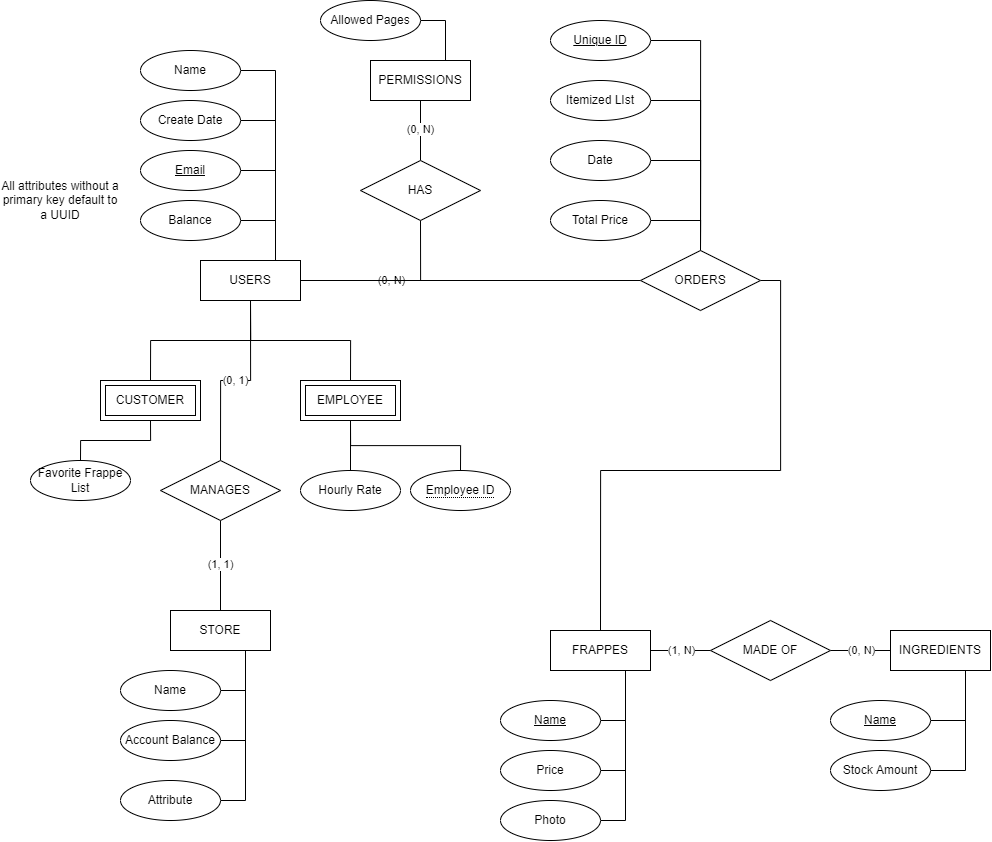

The diagram above was exported from draw.io. Its source (the exported page's mxGraphModel, read from the mxfile embedded in the PNG):
<mxGraphModel dx="2307" dy="2524" grid="1" gridSize="10" guides="1" tooltips="1" connect="1" arrows="1" fold="1" page="1" pageScale="1" pageWidth="850" pageHeight="1100" math="0" shadow="0">
  <root>
    <mxCell id="0" />
    <mxCell id="1" parent="0" />
    <mxCell id="0mQepApvdXKI1LHYTYZd-7" style="edgeStyle=orthogonalEdgeStyle;rounded=0;orthogonalLoop=1;jettySize=auto;html=1;exitX=0.5;exitY=1;exitDx=0;exitDy=0;entryX=0.5;entryY=0;entryDx=0;entryDy=0;endArrow=none;endFill=0;" edge="1" parent="1" source="0mQepApvdXKI1LHYTYZd-1">
      <mxGeometry relative="1" as="geometry">
        <mxPoint x="150" y="240" as="targetPoint" />
      </mxGeometry>
    </mxCell>
    <mxCell id="0mQepApvdXKI1LHYTYZd-9" style="edgeStyle=orthogonalEdgeStyle;rounded=0;orthogonalLoop=1;jettySize=auto;html=1;exitX=0.5;exitY=1;exitDx=0;exitDy=0;entryX=0.5;entryY=0;entryDx=0;entryDy=0;endArrow=none;endFill=0;" edge="1" parent="1" source="0mQepApvdXKI1LHYTYZd-1">
      <mxGeometry relative="1" as="geometry">
        <mxPoint x="350" y="240" as="targetPoint" />
      </mxGeometry>
    </mxCell>
    <mxCell id="0mQepApvdXKI1LHYTYZd-18" value="(0, N)" style="edgeStyle=orthogonalEdgeStyle;rounded=0;orthogonalLoop=1;jettySize=auto;html=1;exitX=1;exitY=0.5;exitDx=0;exitDy=0;entryX=0.5;entryY=1;entryDx=0;entryDy=0;endArrow=none;endFill=0;" edge="1" parent="1" source="0mQepApvdXKI1LHYTYZd-1" target="0mQepApvdXKI1LHYTYZd-17">
      <mxGeometry relative="1" as="geometry" />
    </mxCell>
    <mxCell id="0mQepApvdXKI1LHYTYZd-22" style="edgeStyle=orthogonalEdgeStyle;rounded=0;orthogonalLoop=1;jettySize=auto;html=1;exitX=0.75;exitY=0;exitDx=0;exitDy=0;entryX=1;entryY=0.5;entryDx=0;entryDy=0;endArrow=none;endFill=0;" edge="1" parent="1" source="0mQepApvdXKI1LHYTYZd-1" target="0mQepApvdXKI1LHYTYZd-3">
      <mxGeometry relative="1" as="geometry" />
    </mxCell>
    <mxCell id="0mQepApvdXKI1LHYTYZd-23" style="edgeStyle=orthogonalEdgeStyle;rounded=0;orthogonalLoop=1;jettySize=auto;html=1;exitX=0.75;exitY=0;exitDx=0;exitDy=0;entryX=1;entryY=0.5;entryDx=0;entryDy=0;endArrow=none;endFill=0;" edge="1" parent="1" source="0mQepApvdXKI1LHYTYZd-1" target="0mQepApvdXKI1LHYTYZd-4">
      <mxGeometry relative="1" as="geometry" />
    </mxCell>
    <mxCell id="0mQepApvdXKI1LHYTYZd-24" style="edgeStyle=orthogonalEdgeStyle;rounded=0;orthogonalLoop=1;jettySize=auto;html=1;exitX=0.75;exitY=0;exitDx=0;exitDy=0;entryX=1;entryY=0.5;entryDx=0;entryDy=0;endArrow=none;endFill=0;" edge="1" parent="1" source="0mQepApvdXKI1LHYTYZd-1" target="0mQepApvdXKI1LHYTYZd-5">
      <mxGeometry relative="1" as="geometry" />
    </mxCell>
    <mxCell id="0mQepApvdXKI1LHYTYZd-26" style="edgeStyle=orthogonalEdgeStyle;rounded=0;orthogonalLoop=1;jettySize=auto;html=1;exitX=0.75;exitY=0;exitDx=0;exitDy=0;entryX=1;entryY=0.5;entryDx=0;entryDy=0;endArrow=none;endFill=0;" edge="1" parent="1" source="0mQepApvdXKI1LHYTYZd-1" target="0mQepApvdXKI1LHYTYZd-25">
      <mxGeometry relative="1" as="geometry" />
    </mxCell>
    <mxCell id="0mQepApvdXKI1LHYTYZd-56" value="(0, 1)" style="edgeStyle=orthogonalEdgeStyle;rounded=0;orthogonalLoop=1;jettySize=auto;html=1;exitX=0.5;exitY=1;exitDx=0;exitDy=0;entryX=0.5;entryY=0;entryDx=0;entryDy=0;endArrow=none;endFill=0;" edge="1" parent="1" source="0mQepApvdXKI1LHYTYZd-1" target="0mQepApvdXKI1LHYTYZd-50">
      <mxGeometry relative="1" as="geometry" />
    </mxCell>
    <mxCell id="0mQepApvdXKI1LHYTYZd-61" style="edgeStyle=orthogonalEdgeStyle;rounded=0;orthogonalLoop=1;jettySize=auto;html=1;exitX=1;exitY=0.5;exitDx=0;exitDy=0;entryX=0;entryY=0.5;entryDx=0;entryDy=0;endArrow=none;endFill=0;" edge="1" parent="1" source="0mQepApvdXKI1LHYTYZd-1" target="0mQepApvdXKI1LHYTYZd-60">
      <mxGeometry relative="1" as="geometry" />
    </mxCell>
    <mxCell id="0mQepApvdXKI1LHYTYZd-1" value="USERS" style="whiteSpace=wrap;html=1;align=center;" vertex="1" parent="1">
      <mxGeometry x="200" y="120" width="100" height="40" as="geometry" />
    </mxCell>
    <mxCell id="0mQepApvdXKI1LHYTYZd-3" value="Balance" style="ellipse;whiteSpace=wrap;html=1;align=center;" vertex="1" parent="1">
      <mxGeometry x="140" y="60" width="100" height="40" as="geometry" />
    </mxCell>
    <mxCell id="0mQepApvdXKI1LHYTYZd-4" value="&lt;u&gt;Email&lt;/u&gt;" style="ellipse;whiteSpace=wrap;html=1;align=center;" vertex="1" parent="1">
      <mxGeometry x="140" y="10" width="100" height="40" as="geometry" />
    </mxCell>
    <mxCell id="0mQepApvdXKI1LHYTYZd-5" value="Create Date" style="ellipse;whiteSpace=wrap;html=1;align=center;" vertex="1" parent="1">
      <mxGeometry x="140" y="-40" width="100" height="40" as="geometry" />
    </mxCell>
    <mxCell id="0mQepApvdXKI1LHYTYZd-6" value="Hourly Rate" style="ellipse;whiteSpace=wrap;html=1;align=center;" vertex="1" parent="1">
      <mxGeometry x="300" y="330" width="100" height="40" as="geometry" />
    </mxCell>
    <mxCell id="0mQepApvdXKI1LHYTYZd-10" value="&lt;span style=&quot;border-bottom: 1px dotted&quot;&gt;Employee ID&lt;/span&gt;" style="ellipse;whiteSpace=wrap;html=1;align=center;" vertex="1" parent="1">
      <mxGeometry x="410" y="330" width="100" height="40" as="geometry" />
    </mxCell>
    <mxCell id="0mQepApvdXKI1LHYTYZd-13" style="edgeStyle=orthogonalEdgeStyle;rounded=0;orthogonalLoop=1;jettySize=auto;html=1;exitX=0.5;exitY=1;exitDx=0;exitDy=0;entryX=0.5;entryY=0;entryDx=0;entryDy=0;endArrow=none;endFill=0;" edge="1" parent="1" source="0mQepApvdXKI1LHYTYZd-11" target="0mQepApvdXKI1LHYTYZd-6">
      <mxGeometry relative="1" as="geometry" />
    </mxCell>
    <mxCell id="0mQepApvdXKI1LHYTYZd-14" style="edgeStyle=orthogonalEdgeStyle;rounded=0;orthogonalLoop=1;jettySize=auto;html=1;exitX=0.5;exitY=1;exitDx=0;exitDy=0;entryX=0.5;entryY=0;entryDx=0;entryDy=0;endArrow=none;endFill=0;" edge="1" parent="1" source="0mQepApvdXKI1LHYTYZd-11" target="0mQepApvdXKI1LHYTYZd-10">
      <mxGeometry relative="1" as="geometry" />
    </mxCell>
    <mxCell id="0mQepApvdXKI1LHYTYZd-11" value="EMPLOYEE" style="shape=ext;margin=3;double=1;whiteSpace=wrap;html=1;align=center;" vertex="1" parent="1">
      <mxGeometry x="300" y="240" width="100" height="40" as="geometry" />
    </mxCell>
    <mxCell id="0mQepApvdXKI1LHYTYZd-40" style="edgeStyle=orthogonalEdgeStyle;rounded=0;orthogonalLoop=1;jettySize=auto;html=1;exitX=0.5;exitY=1;exitDx=0;exitDy=0;entryX=0.5;entryY=0;entryDx=0;entryDy=0;endArrow=none;endFill=0;" edge="1" parent="1" source="0mQepApvdXKI1LHYTYZd-12" target="0mQepApvdXKI1LHYTYZd-39">
      <mxGeometry relative="1" as="geometry" />
    </mxCell>
    <mxCell id="0mQepApvdXKI1LHYTYZd-12" value="CUSTOMER" style="shape=ext;margin=3;double=1;whiteSpace=wrap;html=1;align=center;" vertex="1" parent="1">
      <mxGeometry x="100" y="240" width="100" height="40" as="geometry" />
    </mxCell>
    <mxCell id="0mQepApvdXKI1LHYTYZd-20" value="(0, N)" style="edgeStyle=orthogonalEdgeStyle;rounded=0;orthogonalLoop=1;jettySize=auto;html=1;exitX=0.5;exitY=0;exitDx=0;exitDy=0;entryX=0.5;entryY=1;entryDx=0;entryDy=0;endArrow=none;endFill=0;" edge="1" parent="1" source="0mQepApvdXKI1LHYTYZd-17" target="0mQepApvdXKI1LHYTYZd-19">
      <mxGeometry relative="1" as="geometry" />
    </mxCell>
    <mxCell id="0mQepApvdXKI1LHYTYZd-17" value="HAS" style="shape=rhombus;perimeter=rhombusPerimeter;whiteSpace=wrap;html=1;align=center;" vertex="1" parent="1">
      <mxGeometry x="360" y="20" width="120" height="60" as="geometry" />
    </mxCell>
    <mxCell id="0mQepApvdXKI1LHYTYZd-27" style="edgeStyle=orthogonalEdgeStyle;rounded=0;orthogonalLoop=1;jettySize=auto;html=1;exitX=0.75;exitY=0;exitDx=0;exitDy=0;entryX=1;entryY=0.5;entryDx=0;entryDy=0;endArrow=none;endFill=0;" edge="1" parent="1" source="0mQepApvdXKI1LHYTYZd-19" target="0mQepApvdXKI1LHYTYZd-21">
      <mxGeometry relative="1" as="geometry" />
    </mxCell>
    <mxCell id="0mQepApvdXKI1LHYTYZd-19" value="PERMISSIONS" style="whiteSpace=wrap;html=1;align=center;" vertex="1" parent="1">
      <mxGeometry x="370" y="-80" width="100" height="40" as="geometry" />
    </mxCell>
    <mxCell id="0mQepApvdXKI1LHYTYZd-21" value="Allowed Pages" style="ellipse;whiteSpace=wrap;html=1;align=center;" vertex="1" parent="1">
      <mxGeometry x="320" y="-140" width="100" height="40" as="geometry" />
    </mxCell>
    <mxCell id="0mQepApvdXKI1LHYTYZd-25" value="Name" style="ellipse;whiteSpace=wrap;html=1;align=center;" vertex="1" parent="1">
      <mxGeometry x="140" y="-90" width="100" height="40" as="geometry" />
    </mxCell>
    <mxCell id="0mQepApvdXKI1LHYTYZd-28" value="All attributes without a primary key default to a UUID" style="text;html=1;strokeColor=none;fillColor=none;align=center;verticalAlign=middle;whiteSpace=wrap;rounded=0;" vertex="1" parent="1">
      <mxGeometry y="-40" width="120" height="200" as="geometry" />
    </mxCell>
    <mxCell id="0mQepApvdXKI1LHYTYZd-34" value="(1, N)" style="edgeStyle=orthogonalEdgeStyle;rounded=0;orthogonalLoop=1;jettySize=auto;html=1;exitX=1;exitY=0.5;exitDx=0;exitDy=0;entryX=0;entryY=0.5;entryDx=0;entryDy=0;endArrow=none;endFill=0;" edge="1" parent="1" source="0mQepApvdXKI1LHYTYZd-31" target="0mQepApvdXKI1LHYTYZd-33">
      <mxGeometry relative="1" as="geometry" />
    </mxCell>
    <mxCell id="0mQepApvdXKI1LHYTYZd-42" style="edgeStyle=orthogonalEdgeStyle;rounded=0;orthogonalLoop=1;jettySize=auto;html=1;exitX=0.75;exitY=1;exitDx=0;exitDy=0;entryX=1;entryY=0.5;entryDx=0;entryDy=0;endArrow=none;endFill=0;" edge="1" parent="1" source="0mQepApvdXKI1LHYTYZd-31" target="0mQepApvdXKI1LHYTYZd-37">
      <mxGeometry relative="1" as="geometry" />
    </mxCell>
    <mxCell id="0mQepApvdXKI1LHYTYZd-43" style="edgeStyle=orthogonalEdgeStyle;rounded=0;orthogonalLoop=1;jettySize=auto;html=1;exitX=0.75;exitY=1;exitDx=0;exitDy=0;entryX=1;entryY=0.5;entryDx=0;entryDy=0;endArrow=none;endFill=0;" edge="1" parent="1" source="0mQepApvdXKI1LHYTYZd-31" target="0mQepApvdXKI1LHYTYZd-38">
      <mxGeometry relative="1" as="geometry" />
    </mxCell>
    <mxCell id="0mQepApvdXKI1LHYTYZd-44" style="edgeStyle=orthogonalEdgeStyle;rounded=0;orthogonalLoop=1;jettySize=auto;html=1;exitX=0.75;exitY=1;exitDx=0;exitDy=0;entryX=1;entryY=0.5;entryDx=0;entryDy=0;endArrow=none;endFill=0;" edge="1" parent="1" source="0mQepApvdXKI1LHYTYZd-31" target="0mQepApvdXKI1LHYTYZd-41">
      <mxGeometry relative="1" as="geometry" />
    </mxCell>
    <mxCell id="0mQepApvdXKI1LHYTYZd-31" value="FRAPPES" style="whiteSpace=wrap;html=1;align=center;" vertex="1" parent="1">
      <mxGeometry x="550" y="490" width="100" height="40" as="geometry" />
    </mxCell>
    <mxCell id="0mQepApvdXKI1LHYTYZd-36" value="(0, N)" style="edgeStyle=orthogonalEdgeStyle;rounded=0;orthogonalLoop=1;jettySize=auto;html=1;exitX=1;exitY=0.5;exitDx=0;exitDy=0;entryX=0;entryY=0.5;entryDx=0;entryDy=0;endArrow=none;endFill=0;" edge="1" parent="1" source="0mQepApvdXKI1LHYTYZd-33" target="0mQepApvdXKI1LHYTYZd-35">
      <mxGeometry relative="1" as="geometry" />
    </mxCell>
    <mxCell id="0mQepApvdXKI1LHYTYZd-33" value="MADE OF" style="shape=rhombus;perimeter=rhombusPerimeter;whiteSpace=wrap;html=1;align=center;" vertex="1" parent="1">
      <mxGeometry x="710" y="480" width="120" height="60" as="geometry" />
    </mxCell>
    <mxCell id="0mQepApvdXKI1LHYTYZd-47" style="edgeStyle=orthogonalEdgeStyle;rounded=0;orthogonalLoop=1;jettySize=auto;html=1;exitX=0.75;exitY=1;exitDx=0;exitDy=0;entryX=1;entryY=0.5;entryDx=0;entryDy=0;endArrow=none;endFill=0;" edge="1" parent="1" source="0mQepApvdXKI1LHYTYZd-35" target="0mQepApvdXKI1LHYTYZd-45">
      <mxGeometry relative="1" as="geometry" />
    </mxCell>
    <mxCell id="0mQepApvdXKI1LHYTYZd-48" style="edgeStyle=orthogonalEdgeStyle;rounded=0;orthogonalLoop=1;jettySize=auto;html=1;exitX=0.75;exitY=1;exitDx=0;exitDy=0;entryX=1;entryY=0.5;entryDx=0;entryDy=0;endArrow=none;endFill=0;" edge="1" parent="1" source="0mQepApvdXKI1LHYTYZd-35" target="0mQepApvdXKI1LHYTYZd-46">
      <mxGeometry relative="1" as="geometry" />
    </mxCell>
    <mxCell id="0mQepApvdXKI1LHYTYZd-35" value="INGREDIENTS" style="whiteSpace=wrap;html=1;align=center;" vertex="1" parent="1">
      <mxGeometry x="890" y="490" width="100" height="40" as="geometry" />
    </mxCell>
    <mxCell id="0mQepApvdXKI1LHYTYZd-37" value="&lt;u&gt;Name&lt;/u&gt;" style="ellipse;whiteSpace=wrap;html=1;align=center;" vertex="1" parent="1">
      <mxGeometry x="500" y="560" width="100" height="40" as="geometry" />
    </mxCell>
    <mxCell id="0mQepApvdXKI1LHYTYZd-38" value="Price" style="ellipse;whiteSpace=wrap;html=1;align=center;" vertex="1" parent="1">
      <mxGeometry x="500" y="610" width="100" height="40" as="geometry" />
    </mxCell>
    <mxCell id="0mQepApvdXKI1LHYTYZd-39" value="Favorite Frappe List" style="ellipse;whiteSpace=wrap;html=1;align=center;" vertex="1" parent="1">
      <mxGeometry x="30" y="320" width="100" height="40" as="geometry" />
    </mxCell>
    <mxCell id="0mQepApvdXKI1LHYTYZd-41" value="Photo" style="ellipse;whiteSpace=wrap;html=1;align=center;" vertex="1" parent="1">
      <mxGeometry x="500" y="660" width="100" height="40" as="geometry" />
    </mxCell>
    <mxCell id="0mQepApvdXKI1LHYTYZd-45" value="&lt;u&gt;Name&lt;/u&gt;" style="ellipse;whiteSpace=wrap;html=1;align=center;" vertex="1" parent="1">
      <mxGeometry x="830" y="560" width="100" height="40" as="geometry" />
    </mxCell>
    <mxCell id="0mQepApvdXKI1LHYTYZd-46" value="Stock Amount" style="ellipse;whiteSpace=wrap;html=1;align=center;" vertex="1" parent="1">
      <mxGeometry x="830" y="610" width="100" height="40" as="geometry" />
    </mxCell>
    <mxCell id="0mQepApvdXKI1LHYTYZd-55" value="(1, 1)" style="edgeStyle=orthogonalEdgeStyle;rounded=0;orthogonalLoop=1;jettySize=auto;html=1;exitX=0.5;exitY=1;exitDx=0;exitDy=0;entryX=0.5;entryY=0;entryDx=0;entryDy=0;endArrow=none;endFill=0;" edge="1" parent="1" source="0mQepApvdXKI1LHYTYZd-50" target="0mQepApvdXKI1LHYTYZd-51">
      <mxGeometry relative="1" as="geometry" />
    </mxCell>
    <mxCell id="0mQepApvdXKI1LHYTYZd-50" value="MANAGES" style="shape=rhombus;perimeter=rhombusPerimeter;whiteSpace=wrap;html=1;align=center;" vertex="1" parent="1">
      <mxGeometry x="160" y="320" width="120" height="60" as="geometry" />
    </mxCell>
    <mxCell id="0mQepApvdXKI1LHYTYZd-57" style="edgeStyle=orthogonalEdgeStyle;rounded=0;orthogonalLoop=1;jettySize=auto;html=1;exitX=0.75;exitY=1;exitDx=0;exitDy=0;entryX=1;entryY=0.5;entryDx=0;entryDy=0;endArrow=none;endFill=0;" edge="1" parent="1" source="0mQepApvdXKI1LHYTYZd-51" target="0mQepApvdXKI1LHYTYZd-52">
      <mxGeometry relative="1" as="geometry" />
    </mxCell>
    <mxCell id="0mQepApvdXKI1LHYTYZd-58" style="edgeStyle=orthogonalEdgeStyle;rounded=0;orthogonalLoop=1;jettySize=auto;html=1;exitX=0.75;exitY=1;exitDx=0;exitDy=0;entryX=1;entryY=0.5;entryDx=0;entryDy=0;endArrow=none;endFill=0;" edge="1" parent="1" source="0mQepApvdXKI1LHYTYZd-51" target="0mQepApvdXKI1LHYTYZd-53">
      <mxGeometry relative="1" as="geometry" />
    </mxCell>
    <mxCell id="0mQepApvdXKI1LHYTYZd-59" style="edgeStyle=orthogonalEdgeStyle;rounded=0;orthogonalLoop=1;jettySize=auto;html=1;exitX=0.75;exitY=1;exitDx=0;exitDy=0;entryX=1;entryY=0.5;entryDx=0;entryDy=0;endArrow=none;endFill=0;" edge="1" parent="1" source="0mQepApvdXKI1LHYTYZd-51" target="0mQepApvdXKI1LHYTYZd-54">
      <mxGeometry relative="1" as="geometry" />
    </mxCell>
    <mxCell id="0mQepApvdXKI1LHYTYZd-51" value="STORE" style="whiteSpace=wrap;html=1;align=center;" vertex="1" parent="1">
      <mxGeometry x="170" y="470" width="100" height="40" as="geometry" />
    </mxCell>
    <mxCell id="0mQepApvdXKI1LHYTYZd-52" value="Name" style="ellipse;whiteSpace=wrap;html=1;align=center;" vertex="1" parent="1">
      <mxGeometry x="120" y="530" width="100" height="40" as="geometry" />
    </mxCell>
    <mxCell id="0mQepApvdXKI1LHYTYZd-53" value="Account Balance" style="ellipse;whiteSpace=wrap;html=1;align=center;" vertex="1" parent="1">
      <mxGeometry x="120" y="580" width="100" height="40" as="geometry" />
    </mxCell>
    <mxCell id="0mQepApvdXKI1LHYTYZd-54" value="Attribute" style="ellipse;whiteSpace=wrap;html=1;align=center;" vertex="1" parent="1">
      <mxGeometry x="120" y="640" width="100" height="40" as="geometry" />
    </mxCell>
    <mxCell id="0mQepApvdXKI1LHYTYZd-62" style="edgeStyle=orthogonalEdgeStyle;rounded=0;orthogonalLoop=1;jettySize=auto;html=1;exitX=1;exitY=0.5;exitDx=0;exitDy=0;entryX=0.5;entryY=0;entryDx=0;entryDy=0;endArrow=none;endFill=0;" edge="1" parent="1" source="0mQepApvdXKI1LHYTYZd-60" target="0mQepApvdXKI1LHYTYZd-31">
      <mxGeometry relative="1" as="geometry" />
    </mxCell>
    <mxCell id="0mQepApvdXKI1LHYTYZd-67" style="edgeStyle=orthogonalEdgeStyle;rounded=0;orthogonalLoop=1;jettySize=auto;html=1;exitX=0.5;exitY=0;exitDx=0;exitDy=0;entryX=1;entryY=0.5;entryDx=0;entryDy=0;endArrow=none;endFill=0;" edge="1" parent="1" source="0mQepApvdXKI1LHYTYZd-60" target="0mQepApvdXKI1LHYTYZd-63">
      <mxGeometry relative="1" as="geometry" />
    </mxCell>
    <mxCell id="0mQepApvdXKI1LHYTYZd-68" style="edgeStyle=orthogonalEdgeStyle;rounded=0;orthogonalLoop=1;jettySize=auto;html=1;exitX=0.5;exitY=0;exitDx=0;exitDy=0;entryX=1;entryY=0.5;entryDx=0;entryDy=0;endArrow=none;endFill=0;" edge="1" parent="1" source="0mQepApvdXKI1LHYTYZd-60" target="0mQepApvdXKI1LHYTYZd-64">
      <mxGeometry relative="1" as="geometry" />
    </mxCell>
    <mxCell id="0mQepApvdXKI1LHYTYZd-69" style="edgeStyle=orthogonalEdgeStyle;rounded=0;orthogonalLoop=1;jettySize=auto;html=1;exitX=0.5;exitY=0;exitDx=0;exitDy=0;entryX=1;entryY=0.5;entryDx=0;entryDy=0;endArrow=none;endFill=0;" edge="1" parent="1" source="0mQepApvdXKI1LHYTYZd-60" target="0mQepApvdXKI1LHYTYZd-65">
      <mxGeometry relative="1" as="geometry" />
    </mxCell>
    <mxCell id="0mQepApvdXKI1LHYTYZd-70" style="edgeStyle=orthogonalEdgeStyle;rounded=0;orthogonalLoop=1;jettySize=auto;html=1;exitX=0.5;exitY=0;exitDx=0;exitDy=0;entryX=1;entryY=0.5;entryDx=0;entryDy=0;endArrow=none;endFill=0;" edge="1" parent="1" source="0mQepApvdXKI1LHYTYZd-60" target="0mQepApvdXKI1LHYTYZd-66">
      <mxGeometry relative="1" as="geometry" />
    </mxCell>
    <mxCell id="0mQepApvdXKI1LHYTYZd-60" value="ORDERS" style="shape=rhombus;perimeter=rhombusPerimeter;whiteSpace=wrap;html=1;align=center;" vertex="1" parent="1">
      <mxGeometry x="640" y="110" width="120" height="60" as="geometry" />
    </mxCell>
    <mxCell id="0mQepApvdXKI1LHYTYZd-63" value="Total Price" style="ellipse;whiteSpace=wrap;html=1;align=center;" vertex="1" parent="1">
      <mxGeometry x="550" y="60" width="100" height="40" as="geometry" />
    </mxCell>
    <mxCell id="0mQepApvdXKI1LHYTYZd-64" value="Date" style="ellipse;whiteSpace=wrap;html=1;align=center;" vertex="1" parent="1">
      <mxGeometry x="550" width="100" height="40" as="geometry" />
    </mxCell>
    <mxCell id="0mQepApvdXKI1LHYTYZd-65" value="Itemized LIst" style="ellipse;whiteSpace=wrap;html=1;align=center;" vertex="1" parent="1">
      <mxGeometry x="550" y="-60" width="100" height="40" as="geometry" />
    </mxCell>
    <mxCell id="0mQepApvdXKI1LHYTYZd-66" value="Unique ID" style="ellipse;whiteSpace=wrap;html=1;align=center;fontStyle=4" vertex="1" parent="1">
      <mxGeometry x="550" y="-120" width="100" height="40" as="geometry" />
    </mxCell>
  </root>
</mxGraphModel>